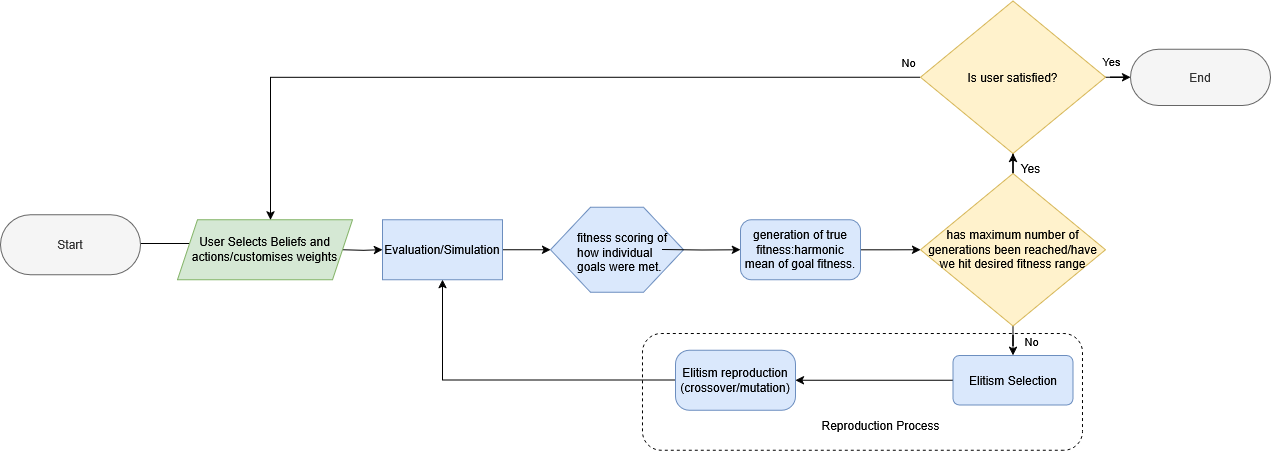

The diagram above was exported from draw.io. Its source (the exported page's mxGraphModel, read from the mxfile embedded in the PNG):
<mxGraphModel dx="2484" dy="1905" grid="1" gridSize="10" guides="1" tooltips="1" connect="1" arrows="1" fold="1" page="1" pageScale="1" pageWidth="850" pageHeight="1100" math="0" shadow="0">
  <root>
    <mxCell id="0" />
    <mxCell id="1" parent="0" />
    <mxCell id="MOWNApfaHN1MAJYi7ZKY-1" value="" style="rounded=1;arcSize=16;whiteSpace=wrap;html=1;align=center;rotation=180;dashed=1;" parent="1" vertex="1">
      <mxGeometry x="271.99" y="100" width="440" height="116.75" as="geometry" />
    </mxCell>
    <mxCell id="XSHHYKhMhdGLXfc7dyOa-65" value="" style="verticalLabelPosition=bottom;verticalAlign=top;html=1;shape=hexagon;perimeter=hexagonPerimeter2;arcSize=6;size=0.30072926847605447;fillColor=#dae8fc;strokeColor=#6c8ebf;rotation=0;" parent="1" vertex="1">
      <mxGeometry x="180.00000000000003" y="-26.25" width="133.01" height="85" as="geometry" />
    </mxCell>
    <mxCell id="MOWNApfaHN1MAJYi7ZKY-83" style="edgeStyle=orthogonalEdgeStyle;rounded=0;orthogonalLoop=1;jettySize=auto;html=1;entryX=0.5;entryY=1;entryDx=0;entryDy=0;" parent="1" source="XSHHYKhMhdGLXfc7dyOa-15" target="MOWNApfaHN1MAJYi7ZKY-48" edge="1">
      <mxGeometry relative="1" as="geometry">
        <mxPoint x="250" y="147" as="targetPoint" />
      </mxGeometry>
    </mxCell>
    <mxCell id="XSHHYKhMhdGLXfc7dyOa-15" value="Elitism reproduction (crossover/mutation)" style="rounded=1;whiteSpace=wrap;html=1;fillColor=#dae8fc;strokeColor=#6c8ebf;arcSize=23;rotation=0;" parent="1" vertex="1">
      <mxGeometry x="304.995" y="116.63" width="120" height="60" as="geometry" />
    </mxCell>
    <mxCell id="MOWNApfaHN1MAJYi7ZKY-55" style="edgeStyle=orthogonalEdgeStyle;rounded=0;orthogonalLoop=1;jettySize=auto;html=1;entryX=1;entryY=0.5;entryDx=0;entryDy=0;" parent="1" source="XSHHYKhMhdGLXfc7dyOa-25" target="XSHHYKhMhdGLXfc7dyOa-15" edge="1">
      <mxGeometry relative="1" as="geometry" />
    </mxCell>
    <mxCell id="XSHHYKhMhdGLXfc7dyOa-25" value="Elitism Selection" style="rounded=1;whiteSpace=wrap;html=1;fillColor=#dae8fc;strokeColor=#6c8ebf;arcSize=13;rotation=0;" parent="1" vertex="1">
      <mxGeometry x="582.5" y="121.88" width="120" height="49.5" as="geometry" />
    </mxCell>
    <mxCell id="MOWNApfaHN1MAJYi7ZKY-76" style="edgeStyle=orthogonalEdgeStyle;rounded=0;orthogonalLoop=1;jettySize=auto;html=1;" parent="1" source="XSHHYKhMhdGLXfc7dyOa-31" edge="1">
      <mxGeometry relative="1" as="geometry">
        <mxPoint x="550.004441842311" y="16.238095238095184" as="targetPoint" />
      </mxGeometry>
    </mxCell>
    <mxCell id="XSHHYKhMhdGLXfc7dyOa-31" value="generation of true fitness:harmonic mean of goal fitness." style="rounded=1;whiteSpace=wrap;html=1;fillColor=#dae8fc;strokeColor=#6c8ebf;arcSize=18;rotation=0;" parent="1" vertex="1">
      <mxGeometry x="370.005" y="-13.75" width="120" height="60" as="geometry" />
    </mxCell>
    <mxCell id="MOWNApfaHN1MAJYi7ZKY-38" value="Reproduction Process" style="text;html=1;align=center;verticalAlign=middle;resizable=0;points=[];autosize=1;strokeColor=none;fillColor=none;" parent="1" vertex="1">
      <mxGeometry x="440" y="176.63" width="140" height="30" as="geometry" />
    </mxCell>
    <mxCell id="MOWNApfaHN1MAJYi7ZKY-88" style="edgeStyle=orthogonalEdgeStyle;rounded=0;orthogonalLoop=1;jettySize=auto;html=1;entryX=0.5;entryY=0;entryDx=0;entryDy=0;" parent="1" source="XSHHYKhMhdGLXfc7dyOa-8" target="XSHHYKhMhdGLXfc7dyOa-25" edge="1">
      <mxGeometry relative="1" as="geometry" />
    </mxCell>
    <mxCell id="3i9Gx6E579v0q3GzvLRT-8" value="No" style="edgeLabel;html=1;align=center;verticalAlign=middle;resizable=0;points=[];" vertex="1" connectable="0" parent="MOWNApfaHN1MAJYi7ZKY-88">
      <mxGeometry x="-0.3838" y="3" relative="1" as="geometry">
        <mxPoint x="15" as="offset" />
      </mxGeometry>
    </mxCell>
    <mxCell id="3i9Gx6E579v0q3GzvLRT-12" style="edgeStyle=orthogonalEdgeStyle;rounded=0;orthogonalLoop=1;jettySize=auto;html=1;" edge="1" parent="1" source="XSHHYKhMhdGLXfc7dyOa-8" target="3i9Gx6E579v0q3GzvLRT-3">
      <mxGeometry relative="1" as="geometry" />
    </mxCell>
    <mxCell id="XSHHYKhMhdGLXfc7dyOa-8" value="&lt;div&gt;&lt;br&gt;&lt;/div&gt;&lt;div&gt;has maximum number of generations been reached/have we hit desired fitness range&lt;/div&gt;&lt;div&gt;&lt;br&gt;&lt;/div&gt;" style="rhombus;whiteSpace=wrap;html=1;fillColor=#fff2cc;strokeColor=#d6b656;" parent="1" vertex="1">
      <mxGeometry x="550" y="-60" width="185" height="152.5" as="geometry" />
    </mxCell>
    <mxCell id="MOWNApfaHN1MAJYi7ZKY-74" style="edgeStyle=orthogonalEdgeStyle;rounded=0;orthogonalLoop=1;jettySize=auto;html=1;entryX=0.548;entryY=0.049;entryDx=0;entryDy=0;entryPerimeter=0;exitX=0.996;exitY=0.453;exitDx=0;exitDy=0;exitPerimeter=0;" parent="1" source="XSHHYKhMhdGLXfc7dyOa-42" target="XSHHYKhMhdGLXfc7dyOa-77" edge="1">
      <mxGeometry relative="1" as="geometry">
        <Array as="points">
          <mxPoint x="-281" y="10" />
          <mxPoint x="-97" y="10" />
        </Array>
      </mxGeometry>
    </mxCell>
    <mxCell id="XSHHYKhMhdGLXfc7dyOa-42" value="Start" style="rounded=1;whiteSpace=wrap;html=1;arcSize=50;fillColor=#f5f5f5;fontColor=#333333;strokeColor=#666666;" parent="1" vertex="1">
      <mxGeometry x="-370" y="-18.75" width="140" height="60" as="geometry" />
    </mxCell>
    <mxCell id="XSHHYKhMhdGLXfc7dyOa-43" value="End" style="rounded=1;whiteSpace=wrap;html=1;arcSize=50;fillColor=#f5f5f5;strokeColor=#666666;fontColor=#333333;" parent="1" vertex="1">
      <mxGeometry x="760" y="-184.37" width="140" height="56.25" as="geometry" />
    </mxCell>
    <mxCell id="MOWNApfaHN1MAJYi7ZKY-66" style="edgeStyle=orthogonalEdgeStyle;rounded=0;orthogonalLoop=1;jettySize=auto;html=1;entryX=0;entryY=0.5;entryDx=0;entryDy=0;" parent="1" target="MOWNApfaHN1MAJYi7ZKY-48" edge="1">
      <mxGeometry relative="1" as="geometry">
        <mxPoint x="-28.031904761904354" y="16.28571428571422" as="sourcePoint" />
      </mxGeometry>
    </mxCell>
    <mxCell id="XSHHYKhMhdGLXfc7dyOa-77" value="User Selects Beliefs and actions/customises weights" style="shape=parallelogram;perimeter=parallelogramPerimeter;whiteSpace=wrap;html=1;fixedSize=1;fillColor=#d5e8d4;strokeColor=#82b366;" parent="1" vertex="1">
      <mxGeometry x="-193.01" y="-13.75" width="175" height="60" as="geometry" />
    </mxCell>
    <mxCell id="MOWNApfaHN1MAJYi7ZKY-67" style="edgeStyle=orthogonalEdgeStyle;rounded=0;orthogonalLoop=1;jettySize=auto;html=1;entryX=0;entryY=0.5;entryDx=0;entryDy=0;" parent="1" source="MOWNApfaHN1MAJYi7ZKY-48" edge="1" target="XSHHYKhMhdGLXfc7dyOa-65">
      <mxGeometry relative="1" as="geometry">
        <mxPoint x="161.98000000000025" y="16.249999999999773" as="targetPoint" />
      </mxGeometry>
    </mxCell>
    <mxCell id="MOWNApfaHN1MAJYi7ZKY-48" value="Evaluation/Simulation" style="rounded=1;whiteSpace=wrap;html=1;fillColor=#dae8fc;strokeColor=#6c8ebf;arcSize=0;rotation=0;" parent="1" vertex="1">
      <mxGeometry x="11.979999999999999" y="-13.75" width="120" height="60" as="geometry" />
    </mxCell>
    <mxCell id="MOWNApfaHN1MAJYi7ZKY-68" style="edgeStyle=orthogonalEdgeStyle;rounded=0;orthogonalLoop=1;jettySize=auto;html=1;entryX=0;entryY=0.5;entryDx=0;entryDy=0;" parent="1" target="XSHHYKhMhdGLXfc7dyOa-31" edge="1">
      <mxGeometry relative="1" as="geometry">
        <mxPoint x="321.98" y="16.249999999999773" as="targetPoint" />
        <mxPoint x="291.98" y="16" as="sourcePoint" />
      </mxGeometry>
    </mxCell>
    <mxCell id="MOWNApfaHN1MAJYi7ZKY-49" value="fitness scoring of how individual goals were met." style="text;whiteSpace=wrap;html=1;rotation=0;" parent="1" vertex="1">
      <mxGeometry x="204.99000000000004" y="-8.75" width="100" height="50" as="geometry" />
    </mxCell>
    <mxCell id="3i9Gx6E579v0q3GzvLRT-4" style="edgeStyle=orthogonalEdgeStyle;rounded=0;orthogonalLoop=1;jettySize=auto;html=1;" edge="1" parent="1" source="3i9Gx6E579v0q3GzvLRT-3" target="XSHHYKhMhdGLXfc7dyOa-43">
      <mxGeometry relative="1" as="geometry" />
    </mxCell>
    <mxCell id="3i9Gx6E579v0q3GzvLRT-5" value="Yes" style="edgeLabel;html=1;align=center;verticalAlign=middle;resizable=0;points=[];" vertex="1" connectable="0" parent="3i9Gx6E579v0q3GzvLRT-4">
      <mxGeometry x="-0.5926" y="-3" relative="1" as="geometry">
        <mxPoint x="-6" y="-19" as="offset" />
      </mxGeometry>
    </mxCell>
    <mxCell id="3i9Gx6E579v0q3GzvLRT-6" style="edgeStyle=orthogonalEdgeStyle;rounded=0;orthogonalLoop=1;jettySize=auto;html=1;exitX=0;exitY=0.5;exitDx=0;exitDy=0;" edge="1" parent="1" source="3i9Gx6E579v0q3GzvLRT-3" target="XSHHYKhMhdGLXfc7dyOa-77">
      <mxGeometry relative="1" as="geometry">
        <mxPoint x="549.9973067915691" y="-184.97142857142853" as="sourcePoint" />
        <mxPoint x="-90" y="-50" as="targetPoint" />
        <Array as="points">
          <mxPoint x="-100" y="-156" />
        </Array>
      </mxGeometry>
    </mxCell>
    <mxCell id="3i9Gx6E579v0q3GzvLRT-7" value="No" style="edgeLabel;html=1;align=center;verticalAlign=middle;resizable=0;points=[];" vertex="1" connectable="0" parent="3i9Gx6E579v0q3GzvLRT-6">
      <mxGeometry x="-0.4205" y="2" relative="1" as="geometry">
        <mxPoint x="291" y="18" as="offset" />
      </mxGeometry>
    </mxCell>
    <mxCell id="3i9Gx6E579v0q3GzvLRT-3" value="Is user satisfied?" style="rhombus;whiteSpace=wrap;html=1;fillColor=#fff2cc;strokeColor=#d6b656;" vertex="1" parent="1">
      <mxGeometry x="550" y="-232.5" width="185" height="152.5" as="geometry" />
    </mxCell>
    <mxCell id="3i9Gx6E579v0q3GzvLRT-9" value="Yes" style="text;html=1;align=center;verticalAlign=middle;resizable=0;points=[];autosize=1;strokeColor=none;fillColor=none;" vertex="1" parent="1">
      <mxGeometry x="640" y="-80" width="40" height="30" as="geometry" />
    </mxCell>
    <mxCell id="3i9Gx6E579v0q3GzvLRT-13" value="No" style="edgeLabel;html=1;align=center;verticalAlign=middle;resizable=0;points=[];" vertex="1" connectable="0" parent="1">
      <mxGeometry x="820" y="-100" as="geometry">
        <mxPoint x="-282" y="-71" as="offset" />
      </mxGeometry>
    </mxCell>
  </root>
</mxGraphModel>